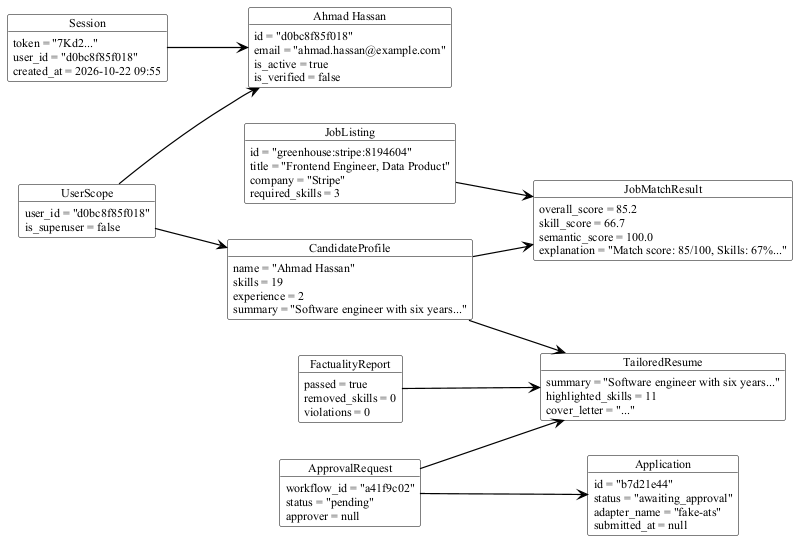

The diagram above was rendered by PlantUML. Its source (embedded in the PNG):
@startuml object-snapshot
' A snapshot of the objects that exist at one moment, part way through a run.
'
' One signed-in account, the profile parsed from its resume, a listing from
' the corpus with the match scored against that profile, a tailoring that was
' written and then checked, and the approval request waiting for a person.
'
' The object diagram shows the values these objects carry, not their types.

!include _style.puml
left to right direction

object "Ahmad Hassan" as User {
  id = "d0bc8f85f018"
  email = "ahmad.hassan@example.com"
  is_active = true
  is_verified = false
}

object "Session" as Session {
  token = "7Kd2..."
  user_id = "d0bc8f85f018"
  created_at = 2026-10-22 09:55
}

object "UserScope" as Scope {
  user_id = "d0bc8f85f018"
  is_superuser = false
}

object "CandidateProfile" as Profile {
  name = "Ahmad Hassan"
  skills = 19
  experience = 2
  summary = "Software engineer with six years..."
}

object "JobListing" as Job {
  id = "greenhouse:stripe:8194604"
  title = "Frontend Engineer, Data Product"
  company = "Stripe"
  required_skills = 3
}

object "JobMatchResult" as Match {
  overall_score = 85.2
  skill_score = 66.7
  semantic_score = 100.0
  explanation = "Match score: 85/100, Skills: 67%..."
}

object "TailoredResume" as Tailored {
  summary = "Software engineer with six years..."
  highlighted_skills = 11
  cover_letter = "..."
}

object "FactualityReport" as Factuality {
  passed = true
  removed_skills = 0
  violations = 0
}

object "ApprovalRequest" as Approval {
  workflow_id = "a41f9c02"
  status = "pending"
  approver = null
}

object "Application" as Application {
  id = "b7d21e44"
  status = "awaiting_approval"
  adapter_name = "fake-ats"
  submitted_at = null
}

Scope --> User
Session --> User
Scope --> Profile
Profile --> Match
Job --> Match
Profile --> Tailored
Factuality --> Tailored
Approval --> Tailored
Approval --> Application

@enduml